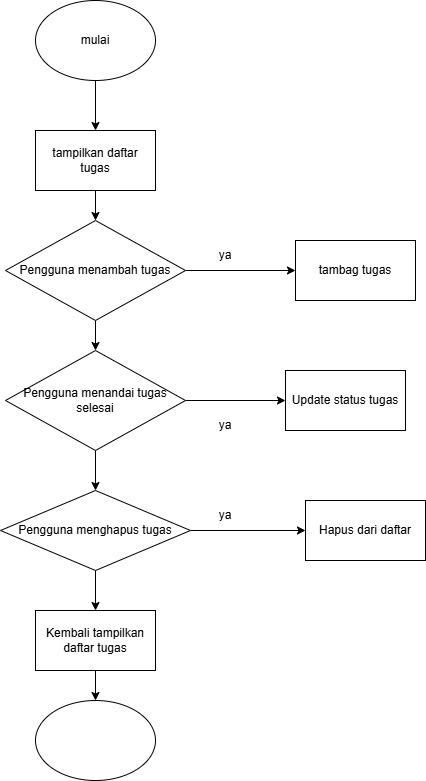

The diagram above was exported from draw.io. Its source (the exported page's mxGraphModel, read from the mxfile embedded in the PNG):
<mxGraphModel dx="1042" dy="527" grid="1" gridSize="10" guides="1" tooltips="1" connect="1" arrows="1" fold="1" page="1" pageScale="1" pageWidth="850" pageHeight="1100" math="0" shadow="0">
  <root>
    <mxCell id="0" />
    <mxCell id="1" parent="0" />
    <mxCell id="546SJapXJ6h_WchzcCaX-5" value="" style="edgeStyle=orthogonalEdgeStyle;rounded=0;orthogonalLoop=1;jettySize=auto;html=1;" edge="1" parent="1" source="546SJapXJ6h_WchzcCaX-1" target="546SJapXJ6h_WchzcCaX-4">
      <mxGeometry relative="1" as="geometry" />
    </mxCell>
    <mxCell id="546SJapXJ6h_WchzcCaX-1" value="mulai" style="ellipse;whiteSpace=wrap;html=1;" vertex="1" parent="1">
      <mxGeometry x="350" y="10" width="120" height="80" as="geometry" />
    </mxCell>
    <mxCell id="546SJapXJ6h_WchzcCaX-7" value="" style="edgeStyle=orthogonalEdgeStyle;rounded=0;orthogonalLoop=1;jettySize=auto;html=1;" edge="1" parent="1" source="546SJapXJ6h_WchzcCaX-4" target="546SJapXJ6h_WchzcCaX-6">
      <mxGeometry relative="1" as="geometry" />
    </mxCell>
    <mxCell id="546SJapXJ6h_WchzcCaX-4" value="tampilkan daftar tugas" style="whiteSpace=wrap;html=1;" vertex="1" parent="1">
      <mxGeometry x="350" y="140" width="120" height="60" as="geometry" />
    </mxCell>
    <mxCell id="546SJapXJ6h_WchzcCaX-9" value="" style="edgeStyle=orthogonalEdgeStyle;rounded=0;orthogonalLoop=1;jettySize=auto;html=1;" edge="1" parent="1" source="546SJapXJ6h_WchzcCaX-6" target="546SJapXJ6h_WchzcCaX-8">
      <mxGeometry relative="1" as="geometry" />
    </mxCell>
    <mxCell id="546SJapXJ6h_WchzcCaX-12" value="" style="edgeStyle=orthogonalEdgeStyle;rounded=0;orthogonalLoop=1;jettySize=auto;html=1;" edge="1" parent="1" source="546SJapXJ6h_WchzcCaX-6" target="546SJapXJ6h_WchzcCaX-11">
      <mxGeometry relative="1" as="geometry" />
    </mxCell>
    <mxCell id="546SJapXJ6h_WchzcCaX-6" value="Pengguna menambah tugas" style="rhombus;whiteSpace=wrap;html=1;" vertex="1" parent="1">
      <mxGeometry x="320" y="230" width="180" height="100" as="geometry" />
    </mxCell>
    <mxCell id="546SJapXJ6h_WchzcCaX-8" value="tambag tugas" style="whiteSpace=wrap;html=1;" vertex="1" parent="1">
      <mxGeometry x="610" y="250" width="120" height="60" as="geometry" />
    </mxCell>
    <mxCell id="546SJapXJ6h_WchzcCaX-10" value="ya" style="text;html=1;whiteSpace=wrap;strokeColor=none;fillColor=none;align=center;verticalAlign=middle;rounded=0;" vertex="1" parent="1">
      <mxGeometry x="510" y="250" width="60" height="30" as="geometry" />
    </mxCell>
    <mxCell id="546SJapXJ6h_WchzcCaX-14" value="" style="edgeStyle=orthogonalEdgeStyle;rounded=0;orthogonalLoop=1;jettySize=auto;html=1;" edge="1" parent="1" source="546SJapXJ6h_WchzcCaX-11" target="546SJapXJ6h_WchzcCaX-13">
      <mxGeometry relative="1" as="geometry" />
    </mxCell>
    <mxCell id="546SJapXJ6h_WchzcCaX-17" value="" style="edgeStyle=orthogonalEdgeStyle;rounded=0;orthogonalLoop=1;jettySize=auto;html=1;" edge="1" parent="1" source="546SJapXJ6h_WchzcCaX-11" target="546SJapXJ6h_WchzcCaX-16">
      <mxGeometry relative="1" as="geometry" />
    </mxCell>
    <mxCell id="546SJapXJ6h_WchzcCaX-11" value="Pengguna menandai tugas selesai" style="rhombus;whiteSpace=wrap;html=1;" vertex="1" parent="1">
      <mxGeometry x="320" y="360" width="180" height="100" as="geometry" />
    </mxCell>
    <mxCell id="546SJapXJ6h_WchzcCaX-13" value="Update status tugas" style="whiteSpace=wrap;html=1;" vertex="1" parent="1">
      <mxGeometry x="600" y="380" width="120" height="60" as="geometry" />
    </mxCell>
    <mxCell id="546SJapXJ6h_WchzcCaX-15" value="ya" style="text;html=1;whiteSpace=wrap;strokeColor=none;fillColor=none;align=center;verticalAlign=middle;rounded=0;" vertex="1" parent="1">
      <mxGeometry x="510" y="420" width="60" height="30" as="geometry" />
    </mxCell>
    <mxCell id="546SJapXJ6h_WchzcCaX-19" value="" style="edgeStyle=orthogonalEdgeStyle;rounded=0;orthogonalLoop=1;jettySize=auto;html=1;" edge="1" parent="1" source="546SJapXJ6h_WchzcCaX-16" target="546SJapXJ6h_WchzcCaX-18">
      <mxGeometry relative="1" as="geometry" />
    </mxCell>
    <mxCell id="546SJapXJ6h_WchzcCaX-24" value="" style="edgeStyle=orthogonalEdgeStyle;rounded=0;orthogonalLoop=1;jettySize=auto;html=1;" edge="1" parent="1" source="546SJapXJ6h_WchzcCaX-16" target="546SJapXJ6h_WchzcCaX-23">
      <mxGeometry relative="1" as="geometry" />
    </mxCell>
    <mxCell id="546SJapXJ6h_WchzcCaX-16" value="Pengguna menghapus tugas" style="rhombus;whiteSpace=wrap;html=1;" vertex="1" parent="1">
      <mxGeometry x="315" y="500" width="190" height="80" as="geometry" />
    </mxCell>
    <mxCell id="546SJapXJ6h_WchzcCaX-18" value="Hapus dari daftar" style="whiteSpace=wrap;html=1;" vertex="1" parent="1">
      <mxGeometry x="620" y="510" width="120" height="60" as="geometry" />
    </mxCell>
    <mxCell id="546SJapXJ6h_WchzcCaX-20" value="ya" style="text;html=1;whiteSpace=wrap;strokeColor=none;fillColor=none;align=center;verticalAlign=middle;rounded=0;" vertex="1" parent="1">
      <mxGeometry x="510" y="510" width="60" height="30" as="geometry" />
    </mxCell>
    <mxCell id="546SJapXJ6h_WchzcCaX-28" style="edgeStyle=orthogonalEdgeStyle;rounded=0;orthogonalLoop=1;jettySize=auto;html=1;entryX=0.5;entryY=0;entryDx=0;entryDy=0;" edge="1" parent="1" source="546SJapXJ6h_WchzcCaX-23" target="546SJapXJ6h_WchzcCaX-27">
      <mxGeometry relative="1" as="geometry" />
    </mxCell>
    <mxCell id="546SJapXJ6h_WchzcCaX-23" value="Kembali tampilkan daftar tugas" style="whiteSpace=wrap;html=1;" vertex="1" parent="1">
      <mxGeometry x="350" y="620" width="120" height="60" as="geometry" />
    </mxCell>
    <mxCell id="546SJapXJ6h_WchzcCaX-27" value="" style="ellipse;whiteSpace=wrap;html=1;" vertex="1" parent="1">
      <mxGeometry x="350" y="710" width="120" height="80" as="geometry" />
    </mxCell>
  </root>
</mxGraphModel>